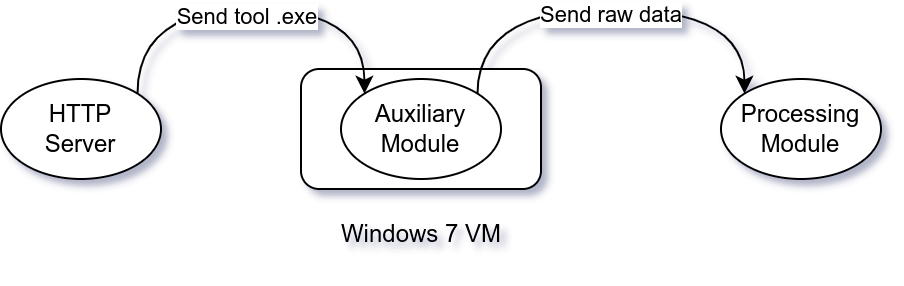

The diagram above was exported from draw.io. Its source (the exported page's mxGraphModel, read from the mxfile embedded in the PNG):
<mxGraphModel dx="2261" dy="835" grid="1" gridSize="10" guides="1" tooltips="1" connect="1" arrows="1" fold="1" page="1" pageScale="1" pageWidth="827" pageHeight="1169" math="0" shadow="0">
  <root>
    <mxCell id="0" />
    <mxCell id="1" parent="0" />
    <mxCell id="2" value="" style="rounded=1;whiteSpace=wrap;html=1;" vertex="1" parent="1">
      <mxGeometry x="40" y="360" width="120" height="60" as="geometry" />
    </mxCell>
    <mxCell id="3" value="Windows 7 VM" style="text;html=1;align=center;verticalAlign=middle;resizable=0;points=[];autosize=1;strokeColor=none;fillColor=none;" vertex="1" parent="1">
      <mxGeometry x="50" y="428" width="100" height="30" as="geometry" />
    </mxCell>
    <mxCell id="4" style="edgeStyle=orthogonalEdgeStyle;rounded=0;orthogonalLoop=1;jettySize=auto;html=1;exitX=1;exitY=0;exitDx=0;exitDy=0;entryX=0;entryY=0;entryDx=0;entryDy=0;curved=1;" edge="1" source="6" target="7" parent="1">
      <mxGeometry relative="1" as="geometry">
        <Array as="points">
          <mxPoint x="128" y="330" />
          <mxPoint x="262" y="330" />
        </Array>
      </mxGeometry>
    </mxCell>
    <mxCell id="5" value="Send raw data" style="edgeLabel;html=1;align=center;verticalAlign=middle;resizable=0;points=[];" vertex="1" connectable="0" parent="4">
      <mxGeometry x="-0.0275" y="2" relative="1" as="geometry">
        <mxPoint x="3" y="4" as="offset" />
      </mxGeometry>
    </mxCell>
    <mxCell id="6" value="Auxiliary&lt;br&gt;Module" style="ellipse;whiteSpace=wrap;html=1;" vertex="1" parent="1">
      <mxGeometry x="60" y="365" width="80" height="50" as="geometry" />
    </mxCell>
    <mxCell id="7" value="Processing&lt;br&gt;Module" style="ellipse;whiteSpace=wrap;html=1;" vertex="1" parent="1">
      <mxGeometry x="250" y="365" width="80" height="50" as="geometry" />
    </mxCell>
    <mxCell id="8" style="edgeStyle=orthogonalEdgeStyle;rounded=0;orthogonalLoop=1;jettySize=auto;html=1;exitX=1;exitY=0;exitDx=0;exitDy=0;entryX=0;entryY=0;entryDx=0;entryDy=0;curved=1;" edge="1" source="10" target="6" parent="1">
      <mxGeometry relative="1" as="geometry">
        <Array as="points">
          <mxPoint x="-42" y="330" />
          <mxPoint x="72" y="330" />
        </Array>
      </mxGeometry>
    </mxCell>
    <mxCell id="9" value="Send tool .exe" style="edgeLabel;html=1;align=center;verticalAlign=middle;resizable=0;points=[];" vertex="1" connectable="0" parent="8">
      <mxGeometry x="-0.0101" relative="1" as="geometry">
        <mxPoint x="-1" y="3" as="offset" />
      </mxGeometry>
    </mxCell>
    <mxCell id="10" value="HTTP&lt;br&gt;Server" style="ellipse;whiteSpace=wrap;html=1;" vertex="1" parent="1">
      <mxGeometry x="-110" y="365" width="80" height="50" as="geometry" />
    </mxCell>
  </root>
</mxGraphModel>